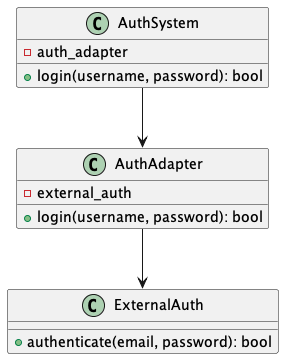

The diagram above was rendered by PlantUML. Its source (embedded in the PNG):
@startuml
class ExternalAuth {
    +authenticate(email, password): bool
}

class AuthAdapter {
    -external_auth
    +login(username, password): bool
}

class AuthSystem {
    -auth_adapter
    +login(username, password): bool
}

AuthAdapter -down-> ExternalAuth
AuthSystem -down-> AuthAdapter
@enduml